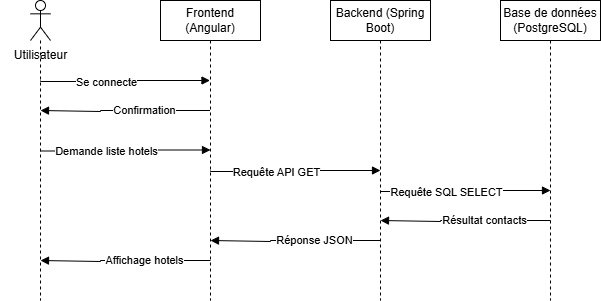

The diagram above was exported from draw.io. Its source (the exported page's mxGraphModel, read from the mxfile embedded in the PNG):
<mxGraphModel dx="1434" dy="866" grid="1" gridSize="10" guides="1" tooltips="1" connect="1" arrows="1" fold="1" page="1" pageScale="1" pageWidth="827" pageHeight="1169" math="0" shadow="0">
  <root>
    <mxCell id="0" />
    <mxCell id="1" parent="0" />
    <mxCell id="fNUfbOHMijJnNLkDGAaT-1" value="Frontend (Angular)" style="shape=umlLifeline;perimeter=lifelinePerimeter;whiteSpace=wrap;html=1;container=1;dropTarget=0;collapsible=0;recursiveResize=0;outlineConnect=0;portConstraint=eastwest;newEdgeStyle={&quot;curved&quot;:0,&quot;rounded&quot;:0};" vertex="1" parent="1">
      <mxGeometry x="330" y="40" width="100" height="300" as="geometry" />
    </mxCell>
    <mxCell id="fNUfbOHMijJnNLkDGAaT-2" value="Backend (Spring Boot)" style="shape=umlLifeline;perimeter=lifelinePerimeter;whiteSpace=wrap;html=1;container=1;dropTarget=0;collapsible=0;recursiveResize=0;outlineConnect=0;portConstraint=eastwest;newEdgeStyle={&quot;curved&quot;:0,&quot;rounded&quot;:0};" vertex="1" parent="1">
      <mxGeometry x="500" y="40" width="100" height="300" as="geometry" />
    </mxCell>
    <mxCell id="fNUfbOHMijJnNLkDGAaT-3" value="Base de données (PostgreSQL)" style="shape=umlLifeline;perimeter=lifelinePerimeter;whiteSpace=wrap;html=1;container=1;dropTarget=0;collapsible=0;recursiveResize=0;outlineConnect=0;portConstraint=eastwest;newEdgeStyle={&quot;curved&quot;:0,&quot;rounded&quot;:0};" vertex="1" parent="1">
      <mxGeometry x="670" y="40" width="100" height="300" as="geometry" />
    </mxCell>
    <mxCell id="fNUfbOHMijJnNLkDGAaT-4" value="" style="endArrow=block;endFill=1;html=1;edgeStyle=orthogonalEdgeStyle;align=left;verticalAlign=top;rounded=0;" edge="1" parent="1" target="fNUfbOHMijJnNLkDGAaT-1">
      <mxGeometry x="-1" relative="1" as="geometry">
        <mxPoint x="210" y="120" as="sourcePoint" />
        <mxPoint x="330" y="120" as="targetPoint" />
        <Array as="points">
          <mxPoint x="210" y="121" />
          <mxPoint x="271" y="121" />
          <mxPoint x="271" y="120" />
        </Array>
      </mxGeometry>
    </mxCell>
    <mxCell id="fNUfbOHMijJnNLkDGAaT-5" value="Se connecte" style="edgeLabel;html=1;align=center;verticalAlign=middle;resizable=0;points=[];" vertex="1" connectable="0" parent="fNUfbOHMijJnNLkDGAaT-4">
      <mxGeometry x="-0.22" y="-1" relative="1" as="geometry">
        <mxPoint as="offset" />
      </mxGeometry>
    </mxCell>
    <mxCell id="fNUfbOHMijJnNLkDGAaT-6" value="" style="endArrow=block;endFill=1;html=1;edgeStyle=orthogonalEdgeStyle;align=left;verticalAlign=top;rounded=0;" edge="1" parent="1" source="fNUfbOHMijJnNLkDGAaT-1">
      <mxGeometry x="-1" relative="1" as="geometry">
        <mxPoint x="330" y="150" as="sourcePoint" />
        <mxPoint x="210" y="150" as="targetPoint" />
        <Array as="points">
          <mxPoint x="270" y="150" />
          <mxPoint x="270" y="151" />
        </Array>
      </mxGeometry>
    </mxCell>
    <mxCell id="fNUfbOHMijJnNLkDGAaT-7" value="Confirmation" style="edgeLabel;html=1;align=center;verticalAlign=middle;resizable=0;points=[];" vertex="1" connectable="0" parent="fNUfbOHMijJnNLkDGAaT-6">
      <mxGeometry x="-0.22" y="-1" relative="1" as="geometry">
        <mxPoint as="offset" />
      </mxGeometry>
    </mxCell>
    <mxCell id="fNUfbOHMijJnNLkDGAaT-8" value="" style="shape=umlLifeline;perimeter=lifelinePerimeter;whiteSpace=wrap;html=1;container=1;dropTarget=0;collapsible=0;recursiveResize=0;outlineConnect=0;portConstraint=eastwest;newEdgeStyle={&quot;curved&quot;:0,&quot;rounded&quot;:0};participant=umlActor;" vertex="1" parent="1">
      <mxGeometry x="200" y="40" width="20" height="300" as="geometry" />
    </mxCell>
    <mxCell id="fNUfbOHMijJnNLkDGAaT-9" value="" style="endArrow=block;endFill=1;html=1;edgeStyle=orthogonalEdgeStyle;align=left;verticalAlign=top;rounded=0;" edge="1" parent="1">
      <mxGeometry x="-1" relative="1" as="geometry">
        <mxPoint x="210" y="189.5" as="sourcePoint" />
        <mxPoint x="380" y="189.5" as="targetPoint" />
        <Array as="points">
          <mxPoint x="210" y="190.5" />
          <mxPoint x="271" y="190.5" />
          <mxPoint x="271" y="189.5" />
        </Array>
      </mxGeometry>
    </mxCell>
    <mxCell id="fNUfbOHMijJnNLkDGAaT-10" value="Demande liste hotels" style="edgeLabel;html=1;align=center;verticalAlign=middle;resizable=0;points=[];" vertex="1" connectable="0" parent="fNUfbOHMijJnNLkDGAaT-9">
      <mxGeometry x="-0.22" y="-1" relative="1" as="geometry">
        <mxPoint as="offset" />
      </mxGeometry>
    </mxCell>
    <mxCell id="fNUfbOHMijJnNLkDGAaT-11" value="" style="endArrow=block;endFill=1;html=1;edgeStyle=orthogonalEdgeStyle;align=left;verticalAlign=top;rounded=0;" edge="1" parent="1">
      <mxGeometry x="-1" relative="1" as="geometry">
        <mxPoint x="720" y="260" as="sourcePoint" />
        <mxPoint x="550" y="260" as="targetPoint" />
        <Array as="points">
          <mxPoint x="610" y="260" />
          <mxPoint x="610" y="261" />
        </Array>
      </mxGeometry>
    </mxCell>
    <mxCell id="fNUfbOHMijJnNLkDGAaT-12" value="Résultat contacts" style="edgeLabel;html=1;align=center;verticalAlign=middle;resizable=0;points=[];" vertex="1" connectable="0" parent="fNUfbOHMijJnNLkDGAaT-11">
      <mxGeometry x="-0.22" y="-1" relative="1" as="geometry">
        <mxPoint as="offset" />
      </mxGeometry>
    </mxCell>
    <mxCell id="fNUfbOHMijJnNLkDGAaT-13" value="" style="endArrow=block;endFill=1;html=1;edgeStyle=orthogonalEdgeStyle;align=left;verticalAlign=top;rounded=0;" edge="1" parent="1">
      <mxGeometry x="-1" relative="1" as="geometry">
        <mxPoint x="380" y="210" as="sourcePoint" />
        <mxPoint x="550" y="210" as="targetPoint" />
        <Array as="points">
          <mxPoint x="380" y="211" />
          <mxPoint x="441" y="211" />
          <mxPoint x="441" y="210" />
        </Array>
      </mxGeometry>
    </mxCell>
    <mxCell id="fNUfbOHMijJnNLkDGAaT-14" value="Requête API GET" style="edgeLabel;html=1;align=center;verticalAlign=middle;resizable=0;points=[];" vertex="1" connectable="0" parent="fNUfbOHMijJnNLkDGAaT-13">
      <mxGeometry x="-0.22" y="-1" relative="1" as="geometry">
        <mxPoint as="offset" />
      </mxGeometry>
    </mxCell>
    <mxCell id="fNUfbOHMijJnNLkDGAaT-15" value="" style="endArrow=block;endFill=1;html=1;edgeStyle=orthogonalEdgeStyle;align=left;verticalAlign=top;rounded=0;" edge="1" parent="1">
      <mxGeometry x="-1" relative="1" as="geometry">
        <mxPoint x="550" y="230" as="sourcePoint" />
        <mxPoint x="720" y="230" as="targetPoint" />
        <Array as="points">
          <mxPoint x="550" y="231" />
          <mxPoint x="611" y="231" />
          <mxPoint x="611" y="230" />
        </Array>
      </mxGeometry>
    </mxCell>
    <mxCell id="fNUfbOHMijJnNLkDGAaT-16" value="Requête SQL SELECT" style="edgeLabel;html=1;align=center;verticalAlign=middle;resizable=0;points=[];" vertex="1" connectable="0" parent="fNUfbOHMijJnNLkDGAaT-15">
      <mxGeometry x="-0.22" y="-1" relative="1" as="geometry">
        <mxPoint as="offset" />
      </mxGeometry>
    </mxCell>
    <mxCell id="fNUfbOHMijJnNLkDGAaT-17" value="" style="endArrow=block;endFill=1;html=1;edgeStyle=orthogonalEdgeStyle;align=left;verticalAlign=top;rounded=0;" edge="1" parent="1">
      <mxGeometry x="-1" relative="1" as="geometry">
        <mxPoint x="550" y="280" as="sourcePoint" />
        <mxPoint x="380" y="280" as="targetPoint" />
        <Array as="points">
          <mxPoint x="440" y="280" />
          <mxPoint x="440" y="281" />
        </Array>
      </mxGeometry>
    </mxCell>
    <mxCell id="fNUfbOHMijJnNLkDGAaT-18" value="Réponse JSON" style="edgeLabel;html=1;align=center;verticalAlign=middle;resizable=0;points=[];" vertex="1" connectable="0" parent="fNUfbOHMijJnNLkDGAaT-17">
      <mxGeometry x="-0.22" y="-1" relative="1" as="geometry">
        <mxPoint as="offset" />
      </mxGeometry>
    </mxCell>
    <mxCell id="fNUfbOHMijJnNLkDGAaT-19" value="" style="endArrow=block;endFill=1;html=1;edgeStyle=orthogonalEdgeStyle;align=left;verticalAlign=top;rounded=0;" edge="1" parent="1">
      <mxGeometry x="-1" relative="1" as="geometry">
        <mxPoint x="380" y="300" as="sourcePoint" />
        <mxPoint x="210" y="300" as="targetPoint" />
        <Array as="points">
          <mxPoint x="270" y="300" />
          <mxPoint x="270" y="301" />
        </Array>
      </mxGeometry>
    </mxCell>
    <mxCell id="fNUfbOHMijJnNLkDGAaT-20" value="Affichage hotels" style="edgeLabel;html=1;align=center;verticalAlign=middle;resizable=0;points=[];" vertex="1" connectable="0" parent="fNUfbOHMijJnNLkDGAaT-19">
      <mxGeometry x="-0.22" y="-1" relative="1" as="geometry">
        <mxPoint as="offset" />
      </mxGeometry>
    </mxCell>
    <mxCell id="fNUfbOHMijJnNLkDGAaT-21" value="Utilisateur" style="text;html=1;align=center;verticalAlign=middle;resizable=0;points=[];autosize=1;strokeColor=none;fillColor=none;" vertex="1" parent="1">
      <mxGeometry x="170" y="80" width="80" height="30" as="geometry" />
    </mxCell>
  </root>
</mxGraphModel>